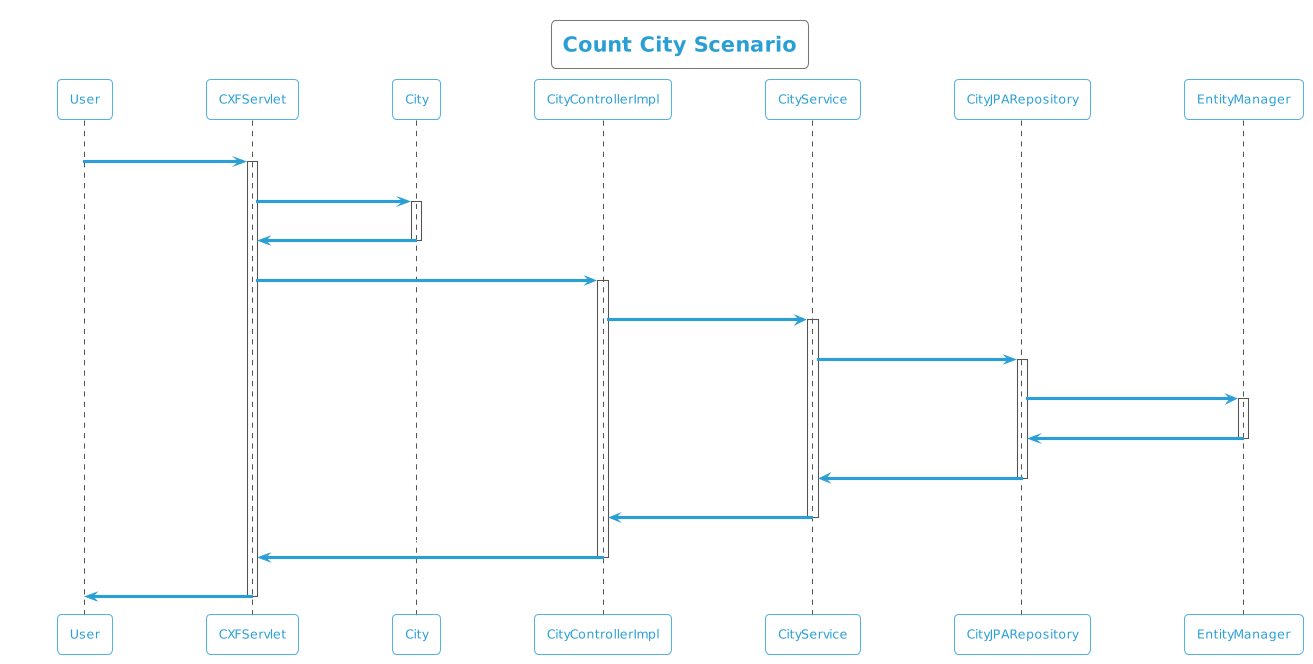

The diagram above was rendered by PlantUML. Its source (embedded in the PNG):
@startuml
!theme cyborg-outline
title Count City Scenario
participant User
User -> CXFServlet: GET, City
activate CXFServlet
CXFServlet -> City: << count >>
activate City
City -> CXFServlet: << instance >>
deactivate City
CXFServlet -> CityControllerImpl: count(:City)
activate CityControllerImpl
CityControllerImpl -> CityService: count(:City)
activate CityService
CityService -> CityJPARepository: count(:City)
activate CityJPARepository
CityJPARepository -> EntityManager: save(:Long)
activate EntityManager
EntityManager -> CityJPARepository: << persisted Count >>
deactivate EntityManager
CityJPARepository -> CityService: << persisted Count >>
deactivate CityJPARepository
CityService -> CityControllerImpl: << persisted Count >>
deactivate CityService
CityControllerImpl -> CXFServlet: << persisted Count >>
deactivate CityControllerImpl
CXFServlet -> User: marshalled City XML
deactivate CXFServlet
@enduml